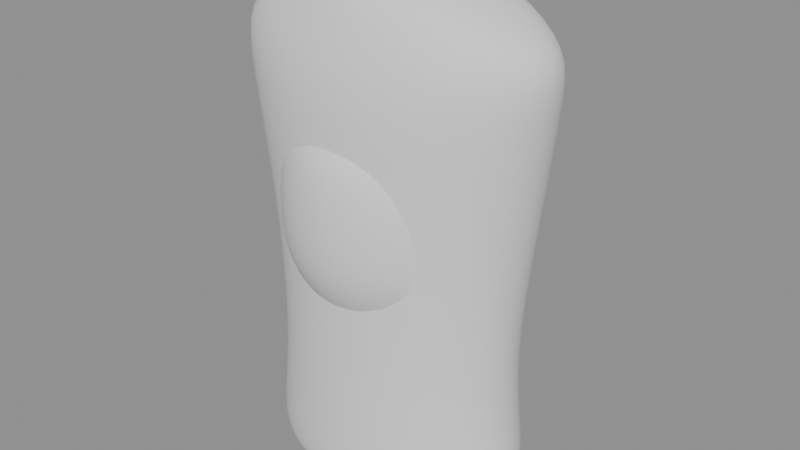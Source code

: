 # Source: Characters.blend  (saved by Blender 5.3.31; exported with 4.5.12 LTS)
import bpy
from mathutils import Matrix  # noqa: F401  (used for matrix-valued properties, if any)

bpy.ops.wm.read_factory_settings(use_empty=True)
scene = bpy.context.scene
scene.name = 'Scene'

# ---- meshes
me_jacket = bpy.data.meshes.new('Jacket')
me_jacket.from_pydata([(0.167, 0.0, -0.36), (0.1638, 0.02322, -0.36), (0.1543, 0.04554, -0.36), (0.1389, 0.06611, -0.36), (0.1181, 0.08415, -0.36), (0.09278, 0.09894, -0.36), (0.06391, 0.1099, -0.36), (0.03258, 0.1167, -0.36), (1.023e-17, 0.119, -0.36), (-0.03258, 0.1167, -0.36), (-0.06391, 0.1099, -0.36), (-0.09278, 0.09894, -0.36), (-0.1181, 0.08415, -0.36), (-0.1389, 0.06611, -0.36), (-0.1543, 0.04554, -0.36), (-0.1638, 0.02322, -0.36), (-0.167, 1.457e-17, -0.36), (-0.1638, -0.02322, -0.36), (-0.1543, -0.04554, -0.36), (-0.1389, -0.06611, -0.36), (-0.1181, -0.08415, -0.36), (-0.09278, -0.09894, -0.36), (-0.06391, -0.1099, -0.36), (-0.03258, -0.1167, -0.36), (-3.068e-17, -0.119, -0.36), (0.03258, -0.1167, -0.36), (0.06391, -0.1099, -0.36), (0.09278, -0.09894, -0.36), (0.1181, -0.08415, -0.36), (0.1389, -0.06611, -0.36), (0.1543, -0.04554, -0.36), (0.1638, -0.02322, -0.36), (0.184, 0.0, -0.35), (0.1805, 0.02497, -0.35), (0.17, 0.04898, -0.35), (0.153, 0.07111, -0.35), (0.1301, 0.09051, -0.35), (0.1022, 0.1064, -0.35), (0.07041, 0.1183, -0.35), (0.0359, 0.1255, -0.35), (1.127e-17, 0.128, -0.35), (-0.0359, 0.1255, -0.35), (-0.07041, 0.1183, -0.35), (-0.1022, 0.1064, -0.35), (-0.1301, 0.09051, -0.35), (-0.153, 0.07111, -0.35), (-0.17, 0.04898, -0.35), (-0.1805, 0.02497, -0.35), (-0.184, 1.568e-17, -0.35), (-0.1805, -0.02497, -0.35), (-0.17, -0.04898, -0.35), (-0.153, -0.07111, -0.35), (-0.1301, -0.09051, -0.35), (-0.1022, -0.1064, -0.35), (-0.07041, -0.1183, -0.35), (-0.0359, -0.1255, -0.35), (-3.38e-17, -0.128, -0.35), (0.0359, -0.1255, -0.35), (0.07041, -0.1183, -0.35), (0.1022, -0.1064, -0.35), (0.1301, -0.09051, -0.35), (0.153, -0.07111, -0.35), (0.17, -0.04898, -0.35), (0.1805, -0.02497, -0.35), (0.189, 0.0, -0.31), (0.1854, 0.02575, -0.31), (0.1746, 0.05051, -0.31), (0.1571, 0.07334, -0.31), (0.1336, 0.09334, -0.31), (0.105, 0.1098, -0.31), (0.07233, 0.122, -0.31), (0.03687, 0.1295, -0.31), (1.157e-17, 0.132, -0.31), (-0.03687, 0.1295, -0.31), (-0.07233, 0.122, -0.31), (-0.105, 0.1098, -0.31), (-0.1336, 0.09334, -0.31), (-0.1571, 0.07334, -0.31), (-0.1746, 0.05051, -0.31), (-0.1854, 0.02575, -0.31), (-0.189, 1.617e-17, -0.31), (-0.1854, -0.02575, -0.31), (-0.1746, -0.05051, -0.31), (-0.1571, -0.07334, -0.31), (-0.1336, -0.09334, -0.31), (-0.105, -0.1098, -0.31), (-0.07233, -0.122, -0.31), (-0.03687, -0.1295, -0.31), (-3.472e-17, -0.132, -0.31), (0.03687, -0.1295, -0.31), (0.07233, -0.122, -0.31), (0.105, -0.1098, -0.31), (0.1336, -0.09334, -0.31), (0.1571, -0.07334, -0.31), (0.1746, -0.05051, -0.31), (0.1854, -0.02575, -0.31), (0.167, 0.0, -0.18), (0.1638, 0.02439, -0.18), (0.1543, 0.04784, -0.18), (0.1389, 0.06945, -0.18), (0.1181, 0.08839, -0.18), (0.09278, 0.1039, -0.18), (0.06391, 0.1155, -0.18), (0.03258, 0.1226, -0.18), (1.023e-17, 0.125, -0.18), (-0.03258, 0.1226, -0.18), (-0.06391, 0.1155, -0.18), (-0.09278, 0.1039, -0.18), (-0.1181, 0.08839, -0.18), (-0.1389, 0.06945, -0.18), (-0.1543, 0.04784, -0.18), (-0.1638, 0.02439, -0.18), (-0.167, 1.531e-17, -0.18), (-0.1638, -0.02439, -0.18), (-0.1543, -0.04784, -0.18), (-0.1389, -0.06945, -0.18), (-0.1181, -0.08839, -0.18), (-0.09278, -0.1039, -0.18), (-0.06391, -0.1155, -0.18), (-0.03258, -0.1226, -0.18), (-3.068e-17, -0.125, -0.18), (0.03258, -0.1226, -0.18), (0.06391, -0.1155, -0.18), (0.09278, -0.1039, -0.18), (0.1181, -0.08839, -0.18), (0.1389, -0.06945, -0.18), (0.1543, -0.04784, -0.18), (0.1638, -0.02439, -0.18), (0.19, 0.008, 0.03), (0.1863, 0.03434, 0.03), (0.1755, 0.05966, 0.03), (0.158, 0.083, 0.03), (0.1344, 0.1035, 0.03), (0.1056, 0.1202, 0.03), (0.07271, 0.1327, 0.03), (0.03707, 0.1404, 0.03), (1.163e-17, 0.143, 0.03), (-0.03707, 0.1404, 0.03), (-0.07271, 0.1327, 0.03), (-0.1056, 0.1202, 0.03), (-0.1344, 0.1035, 0.03), (-0.158, 0.083, 0.03), (-0.1755, 0.05966, 0.03), (-0.1863, 0.03434, 0.03), (-0.19, 0.008, 0.03), (-0.1863, -0.01834, 0.03), (-0.1755, -0.04366, 0.03), (-0.158, -0.067, 0.03), (-0.1344, -0.08746, 0.03), (-0.1056, -0.1042, 0.03), (-0.07271, -0.1167, 0.03), (-0.03707, -0.1244, 0.03), (-3.49e-17, -0.127, 0.03), (0.03707, -0.1244, 0.03), (0.07271, -0.1167, 0.03), (0.1056, -0.1042, 0.03), (0.1344, -0.08746, 0.03), (0.158, -0.067, 0.03), (0.1755, -0.04366, 0.03), (0.1863, -0.01834, 0.03), (0.216, 0.0, 0.19), (0.2118, 0.02692, 0.19), (0.1996, 0.05281, 0.19), (0.1796, 0.07667, 0.19), (0.1527, 0.09758, 0.19), (0.12, 0.1147, 0.19), (0.08266, 0.1275, 0.19), (0.04214, 0.1353, 0.19), (1.323e-17, 0.138, 0.19), (-0.04214, 0.1353, 0.19), (-0.08266, 0.1275, 0.19), (-0.12, 0.1147, 0.19), (-0.1527, 0.09758, 0.19), (-0.1796, 0.07667, 0.19), (-0.1996, 0.05281, 0.19), (-0.2118, 0.02692, 0.19), (-0.216, 1.69e-17, 0.19), (-0.2118, -0.02692, 0.19), (-0.1996, -0.05281, 0.19), (-0.1796, -0.07667, 0.19), (-0.1527, -0.09758, 0.19), (-0.12, -0.1147, 0.19), (-0.08266, -0.1275, 0.19), (-0.04214, -0.1353, 0.19), (-3.968e-17, -0.138, 0.19), (0.04214, -0.1353, 0.19), (0.08266, -0.1275, 0.19), (0.12, -0.1147, 0.19), (0.1527, -0.09758, 0.19), (0.1796, -0.07667, 0.19), (0.1996, -0.05281, 0.19), (0.2118, -0.02692, 0.19), (0.226, -0.004, 0.255), (0.2217, 0.01863, 0.255), (0.2088, 0.04039, 0.255), (0.1879, 0.06045, 0.255), (0.1598, 0.07802, 0.255), (0.1256, 0.09245, 0.255), (0.08649, 0.1032, 0.255), (0.04409, 0.1098, 0.255), (1.384e-17, 0.112, 0.255), (-0.04409, 0.1098, 0.255), (-0.08649, 0.1032, 0.255), (-0.1256, 0.09245, 0.255), (-0.1598, 0.07802, 0.255), (-0.1879, 0.06045, 0.255), (-0.2088, 0.04039, 0.255), (-0.2217, 0.01863, 0.255), (-0.226, -0.004, 0.255), (-0.2217, -0.02663, 0.255), (-0.2088, -0.04839, 0.255), (-0.1879, -0.06845, 0.255), (-0.1598, -0.08602, 0.255), (-0.1256, -0.1005, 0.255), (-0.08649, -0.1112, 0.255), (-0.04409, -0.1178, 0.255), (-4.152e-17, -0.12, 0.255), (0.04409, -0.1178, 0.255), (0.08649, -0.1112, 0.255), (0.1256, -0.1005, 0.255), (0.1598, -0.08602, 0.255), (0.1879, -0.06845, 0.255), (0.2088, -0.04839, 0.255), (0.2217, -0.02663, 0.255), (0.157, 0.0, 0.3), (0.154, 0.02029, 0.3), (0.145, 0.0398, 0.3), (0.1305, 0.05778, 0.3), (0.111, 0.07354, 0.3), (0.08722, 0.08647, 0.3), (0.06008, 0.09608, 0.3), (0.03063, 0.102, 0.3), (9.613e-18, 0.104, 0.3), (-0.03063, 0.102, 0.3), (-0.06008, 0.09608, 0.3), (-0.08722, 0.08647, 0.3), (-0.111, 0.07354, 0.3), (-0.1305, 0.05778, 0.3), (-0.145, 0.0398, 0.3), (-0.154, 0.02029, 0.3), (-0.157, 1.274e-17, 0.3), (-0.154, -0.02029, 0.3), (-0.145, -0.0398, 0.3), (-0.1305, -0.05778, 0.3), (-0.111, -0.07354, 0.3), (-0.08722, -0.08647, 0.3), (-0.06008, -0.09608, 0.3), (-0.03063, -0.102, 0.3), (-2.884e-17, -0.104, 0.3), (0.03063, -0.102, 0.3), (0.06008, -0.09608, 0.3), (0.08722, -0.08647, 0.3), (0.111, -0.07354, 0.3), (0.1305, -0.05778, 0.3), (0.145, -0.0398, 0.3), (0.154, -0.02029, 0.3), (0.085, 0.0, 0.33), (0.08337, 0.01639, 0.33), (0.07853, 0.03215, 0.33), (0.07067, 0.04667, 0.33), (0.0601, 0.0594, 0.33), (0.04722, 0.06984, 0.33), (0.03253, 0.07761, 0.33), (0.01658, 0.08239, 0.33), (5.205e-18, 0.084, 0.33), (-0.01658, 0.08239, 0.33), (-0.03253, 0.07761, 0.33), (-0.04722, 0.06984, 0.33), (-0.0601, 0.0594, 0.33), (-0.07067, 0.04667, 0.33), (-0.07853, 0.03215, 0.33), (-0.08337, 0.01639, 0.33), (-0.085, 1.029e-17, 0.33), (-0.08337, -0.01639, 0.33), (-0.07853, -0.03215, 0.33), (-0.07067, -0.04667, 0.33), (-0.0601, -0.0594, 0.33), (-0.04722, -0.06984, 0.33), (-0.03253, -0.07761, 0.33), (-0.01658, -0.08239, 0.33), (-1.561e-17, -0.084, 0.33), (0.01658, -0.08239, 0.33), (0.03253, -0.07761, 0.33), (0.04722, -0.06984, 0.33), (0.0601, -0.0594, 0.33), (0.07067, -0.04667, 0.33), (0.07853, -0.03215, 0.33), (0.08337, -0.01639, 0.33)], [], [(0, 1, 33, 32), (1, 2, 34, 33), (2, 3, 35, 34), (3, 4, 36, 35), (4, 5, 37, 36), (5, 6, 38, 37), (6, 7, 39, 38), (7, 8, 40, 39), (8, 9, 41, 40), (9, 10, 42, 41), (10, 11, 43, 42), (11, 12, 44, 43), (12, 13, 45, 44), (13, 14, 46, 45), (14, 15, 47, 46), (15, 16, 48, 47), (16, 17, 49, 48), (17, 18, 50, 49), (18, 19, 51, 50), (19, 20, 52, 51), (20, 21, 53, 52), (21, 22, 54, 53), (22, 23, 55, 54), (23, 24, 56, 55), (24, 25, 57, 56), (25, 26, 58, 57), (26, 27, 59, 58), (27, 28, 60, 59), (28, 29, 61, 60), (29, 30, 62, 61), (30, 31, 63, 62), (31, 0, 32, 63), (32, 33, 65, 64), (33, 34, 66, 65), (34, 35, 67, 66), (35, 36, 68, 67), (36, 37, 69, 68), (37, 38, 70, 69), (38, 39, 71, 70), (39, 40, 72, 71), (40, 41, 73, 72), (41, 42, 74, 73), (42, 43, 75, 74), (43, 44, 76, 75), (44, 45, 77, 76), (45, 46, 78, 77), (46, 47, 79, 78), (47, 48, 80, 79), (48, 49, 81, 80), (49, 50, 82, 81), (50, 51, 83, 82), (51, 52, 84, 83), (52, 53, 85, 84), (53, 54, 86, 85), (54, 55, 87, 86), (55, 56, 88, 87), (56, 57, 89, 88), (57, 58, 90, 89), (58, 59, 91, 90), (59, 60, 92, 91), (60, 61, 93, 92), (61, 62, 94, 93), (62, 63, 95, 94), (63, 32, 64, 95), (64, 65, 97, 96), (65, 66, 98, 97), (66, 67, 99, 98), (67, 68, 100, 99), (68, 69, 101, 100), (69, 70, 102, 101), (70, 71, 103, 102), (71, 72, 104, 103), (72, 73, 105, 104), (73, 74, 106, 105), (74, 75, 107, 106), (75, 76, 108, 107), (76, 77, 109, 108), (77, 78, 110, 109), (78, 79, 111, 110), (79, 80, 112, 111), (80, 81, 113, 112), (81, 82, 114, 113), (82, 83, 115, 114), (83, 84, 116, 115), (84, 85, 117, 116), (85, 86, 118, 117), (86, 87, 119, 118), (87, 88, 120, 119), (88, 89, 121, 120), (89, 90, 122, 121), (90, 91, 123, 122), (91, 92, 124, 123), (92, 93, 125, 124), (93, 94, 126, 125), (94, 95, 127, 126), (95, 64, 96, 127), (96, 97, 129, 128), (97, 98, 130, 129), (98, 99, 131, 130), (99, 100, 132, 131), (100, 101, 133, 132), (101, 102, 134, 133), (102, 103, 135, 134), (103, 104, 136, 135), (104, 105, 137, 136), (105, 106, 138, 137), (106, 107, 139, 138), (107, 108, 140, 139), (108, 109, 141, 140), (109, 110, 142, 141), (110, 111, 143, 142), (111, 112, 144, 143), (112, 113, 145, 144), (113, 114, 146, 145), (114, 115, 147, 146), (115, 116, 148, 147), (116, 117, 149, 148), (117, 118, 150, 149), (118, 119, 151, 150), (119, 120, 152, 151), (120, 121, 153, 152), (121, 122, 154, 153), (122, 123, 155, 154), (123, 124, 156, 155), (124, 125, 157, 156), (125, 126, 158, 157), (126, 127, 159, 158), (127, 96, 128, 159), (128, 129, 161, 160), (129, 130, 162, 161), (130, 131, 163, 162), (131, 132, 164, 163), (132, 133, 165, 164), (133, 134, 166, 165), (134, 135, 167, 166), (135, 136, 168, 167), (136, 137, 169, 168), (137, 138, 170, 169), (138, 139, 171, 170), (139, 140, 172, 171), (140, 141, 173, 172), (141, 142, 174, 173), (142, 143, 175, 174), (143, 144, 176, 175), (144, 145, 177, 176), (145, 146, 178, 177), (146, 147, 179, 178), (147, 148, 180, 179), (148, 149, 181, 180), (149, 150, 182, 181), (150, 151, 183, 182), (151, 152, 184, 183), (152, 153, 185, 184), (153, 154, 186, 185), (154, 155, 187, 186), (155, 156, 188, 187), (156, 157, 189, 188), (157, 158, 190, 189), (158, 159, 191, 190), (159, 128, 160, 191), (160, 161, 193, 192), (161, 162, 194, 193), (162, 163, 195, 194), (163, 164, 196, 195), (164, 165, 197, 196), (165, 166, 198, 197), (166, 167, 199, 198), (167, 168, 200, 199), (168, 169, 201, 200), (169, 170, 202, 201), (170, 171, 203, 202), (171, 172, 204, 203), (172, 173, 205, 204), (173, 174, 206, 205), (174, 175, 207, 206), (175, 176, 208, 207), (176, 177, 209, 208), (177, 178, 210, 209), (178, 179, 211, 210), (179, 180, 212, 211), (180, 181, 213, 212), (181, 182, 214, 213), (182, 183, 215, 214), (183, 184, 216, 215), (184, 185, 217, 216), (185, 186, 218, 217), (186, 187, 219, 218), (187, 188, 220, 219), (188, 189, 221, 220), (189, 190, 222, 221), (190, 191, 223, 222), (191, 160, 192, 223), (192, 193, 225, 224), (193, 194, 226, 225), (194, 195, 227, 226), (195, 196, 228, 227), (196, 197, 229, 228), (197, 198, 230, 229), (198, 199, 231, 230), (199, 200, 232, 231), (200, 201, 233, 232), (201, 202, 234, 233), (202, 203, 235, 234), (203, 204, 236, 235), (204, 205, 237, 236), (205, 206, 238, 237), (206, 207, 239, 238), (207, 208, 240, 239), (208, 209, 241, 240), (209, 210, 242, 241), (210, 211, 243, 242), (211, 212, 244, 243), (212, 213, 245, 244), (213, 214, 246, 245), (214, 215, 247, 246), (215, 216, 248, 247), (216, 217, 249, 248), (217, 218, 250, 249), (218, 219, 251, 250), (219, 220, 252, 251), (220, 221, 253, 252), (221, 222, 254, 253), (222, 223, 255, 254), (223, 192, 224, 255), (224, 225, 257, 256), (225, 226, 258, 257), (226, 227, 259, 258), (227, 228, 260, 259), (228, 229, 261, 260), (229, 230, 262, 261), (230, 231, 263, 262), (231, 232, 264, 263), (232, 233, 265, 264), (233, 234, 266, 265), (234, 235, 267, 266), (235, 236, 268, 267), (236, 237, 269, 268), (237, 238, 270, 269), (238, 239, 271, 270), (239, 240, 272, 271), (240, 241, 273, 272), (241, 242, 274, 273), (242, 243, 275, 274), (243, 244, 276, 275), (244, 245, 277, 276), (245, 246, 278, 277), (246, 247, 279, 278), (247, 248, 280, 279), (248, 249, 281, 280), (249, 250, 282, 281), (250, 251, 283, 282), (251, 252, 284, 283), (252, 253, 285, 284), (253, 254, 286, 285), (254, 255, 287, 286), (255, 224, 256, 287), (31, 30, 29, 28, 27, 26, 25, 24, 23, 22, 21, 20, 19, 18, 17, 16, 15, 14, 13, 12, 11, 10, 9, 8, 7, 6, 5, 4, 3, 2, 1, 0), (256, 257, 258, 259, 260, 261, 262, 263, 264, 265, 266, 267, 268, 269, 270, 271, 272, 273, 274, 275, 276, 277, 278, 279, 280, 281, 282, 283, 284, 285, 286, 287)])
me_jacket.polygons.foreach_set('use_smooth', [True] * 258)
me_jacket.update()
me_face = bpy.data.meshes.new('Face')
me_face.from_pydata([(0.055, 0.043, -0.166), (0.05394, 0.05529, -0.166), (0.05081, 0.06711, -0.166), (0.04573, 0.078, -0.166), (0.03889, 0.08755, -0.166), (0.03056, 0.09538, -0.166), (0.02105, 0.1012, -0.166), (0.01073, 0.1048, -0.166), (3.368e-18, 0.106, -0.166), (-0.01073, 0.1048, -0.166), (-0.02105, 0.1012, -0.166), (-0.03056, 0.09538, -0.166), (-0.03889, 0.08755, -0.166), (-0.04573, 0.078, -0.166), (-0.05081, 0.06711, -0.166), (-0.05394, 0.05529, -0.166), (-0.055, 0.043, -0.166), (-0.05394, 0.03071, -0.166), (-0.05081, 0.01889, -0.166), (-0.04573, 0.007999, -0.166), (-0.03889, -0.001548, -0.166), (-0.03056, -0.009383, -0.166), (-0.02105, -0.0152, -0.166), (-0.01073, -0.01879, -0.166), (-1.01e-17, -0.02, -0.166), (0.01073, -0.01879, -0.166), (0.02105, -0.0152, -0.166), (0.03056, -0.009383, -0.166), (0.03889, -0.001548, -0.166), (0.04573, 0.007999, -0.166), (0.05081, 0.01889, -0.166), (0.05394, 0.03071, -0.166), (0.085, 0.033, -0.145), (0.08337, 0.05114, -0.145), (0.07853, 0.06859, -0.145), (0.07067, 0.08467, -0.145), (0.0601, 0.09876, -0.145), (0.04722, 0.1103, -0.145), (0.03253, 0.1189, -0.145), (0.01658, 0.1242, -0.145), (5.205e-18, 0.126, -0.145), (-0.01658, 0.1242, -0.145), (-0.03253, 0.1189, -0.145), (-0.04722, 0.1103, -0.145), (-0.0601, 0.09876, -0.145), (-0.07067, 0.08467, -0.145), (-0.07853, 0.06859, -0.145), (-0.08337, 0.05114, -0.145), (-0.085, 0.033, -0.145), (-0.08337, 0.01486, -0.145), (-0.07853, -0.00259, -0.145), (-0.07067, -0.01867, -0.145), (-0.0601, -0.03276, -0.145), (-0.04722, -0.04433, -0.145), (-0.03253, -0.05292, -0.145), (-0.01658, -0.05821, -0.145), (-1.561e-17, -0.06, -0.145), (0.01658, -0.05821, -0.145), (0.03253, -0.05292, -0.145), (0.04722, -0.04433, -0.145), (0.0601, -0.03276, -0.145), (0.07067, -0.01867, -0.145), (0.07853, -0.00259, -0.145), (0.08337, 0.01486, -0.145), (0.119, 0.011, -0.1), (0.1167, 0.03558, -0.1), (0.1099, 0.05922, -0.1), (0.09894, 0.081, -0.1), (0.08415, 0.1001, -0.1), (0.06611, 0.1158, -0.1), (0.04554, 0.1274, -0.1), (0.02322, 0.1346, -0.1), (7.287e-18, 0.137, -0.1), (-0.02322, 0.1346, -0.1), (-0.04554, 0.1274, -0.1), (-0.06611, 0.1158, -0.1), (-0.08415, 0.1001, -0.1), (-0.09894, 0.081, -0.1), (-0.1099, 0.05922, -0.1), (-0.1167, 0.03558, -0.1), (-0.119, 0.011, -0.1), (-0.1167, -0.01358, -0.1), (-0.1099, -0.03722, -0.1), (-0.09894, -0.059, -0.1), (-0.08415, -0.0781, -0.1), (-0.06611, -0.09377, -0.1), (-0.04554, -0.1054, -0.1), (-0.02322, -0.1126, -0.1), (-2.186e-17, -0.115, -0.1), (0.02322, -0.1126, -0.1), (0.04554, -0.1054, -0.1), (0.06611, -0.09377, -0.1), (0.08415, -0.0781, -0.1), (0.09894, -0.059, -0.1), (0.1099, -0.03722, -0.1), (0.1167, -0.01358, -0.1), (0.147, 0.0, -0.045), (0.1442, 0.02829, -0.045), (0.1358, 0.05549, -0.045), (0.1222, 0.08056, -0.045), (0.1039, 0.1025, -0.045), (0.08167, 0.1206, -0.045), (0.05625, 0.134, -0.045), (0.02868, 0.1422, -0.045), (9.001e-18, 0.145, -0.045), (-0.02868, 0.1422, -0.045), (-0.05625, 0.134, -0.045), (-0.08167, 0.1206, -0.045), (-0.1039, 0.1025, -0.045), (-0.1222, 0.08056, -0.045), (-0.1358, 0.05549, -0.045), (-0.1442, 0.02829, -0.045), (-0.147, 1.776e-17, -0.045), (-0.1442, -0.02829, -0.045), (-0.1358, -0.05549, -0.045), (-0.1222, -0.08056, -0.045), (-0.1039, -0.1025, -0.045), (-0.08167, -0.1206, -0.045), (-0.05625, -0.134, -0.045), (-0.02868, -0.1422, -0.045), (-2.7e-17, -0.145, -0.045), (0.02868, -0.1422, -0.045), (0.05625, -0.134, -0.045), (0.08167, -0.1206, -0.045), (0.1039, -0.1025, -0.045), (0.1222, -0.08056, -0.045), (0.1358, -0.05549, -0.045), (0.1442, -0.02829, -0.045), (0.151, 0.0, 0.008), (0.1481, 0.02985, 0.008), (0.1395, 0.05855, 0.008), (0.1256, 0.085, 0.008), (0.1068, 0.1082, 0.008), (0.08389, 0.1272, 0.008), (0.05779, 0.1414, 0.008), (0.02946, 0.1501, 0.008), (9.246e-18, 0.153, 0.008), (-0.02946, 0.1501, 0.008), (-0.05779, 0.1414, 0.008), (-0.08389, 0.1272, 0.008), (-0.1068, 0.1082, 0.008), (-0.1256, 0.085, 0.008), (-0.1395, 0.05855, 0.008), (-0.1481, 0.02985, 0.008), (-0.151, 1.874e-17, 0.008), (-0.1481, -0.02985, 0.008), (-0.1395, -0.05855, 0.008), (-0.1256, -0.085, 0.008), (-0.1068, -0.1082, 0.008), (-0.08389, -0.1272, 0.008), (-0.05779, -0.1414, 0.008), (-0.02946, -0.1501, 0.008), (-2.774e-17, -0.153, 0.008), (0.02946, -0.1501, 0.008), (0.05779, -0.1414, 0.008), (0.08389, -0.1272, 0.008), (0.1068, -0.1082, 0.008), (0.1256, -0.085, 0.008), (0.1395, -0.05855, 0.008), (0.1481, -0.02985, 0.008), (0.147, -0.003, 0.076), (0.1442, 0.02626, 0.076), (0.1358, 0.0544, 0.076), (0.1222, 0.08034, 0.076), (0.1039, 0.1031, 0.076), (0.08167, 0.1217, 0.076), (0.05625, 0.1356, 0.076), (0.02868, 0.1441, 0.076), (9.001e-18, 0.147, 0.076), (-0.02868, 0.1441, 0.076), (-0.05625, 0.1356, 0.076), (-0.08167, 0.1217, 0.076), (-0.1039, 0.1031, 0.076), (-0.1222, 0.08034, 0.076), (-0.1358, 0.0544, 0.076), (-0.1442, 0.02626, 0.076), (-0.147, -0.003, 0.076), (-0.1442, -0.03226, 0.076), (-0.1358, -0.0604, 0.076), (-0.1222, -0.08634, 0.076), (-0.1039, -0.1091, 0.076), (-0.08167, -0.1277, 0.076), (-0.05625, -0.1416, 0.076), (-0.02868, -0.1501, 0.076), (-2.7e-17, -0.153, 0.076), (0.02868, -0.1501, 0.076), (0.05625, -0.1416, 0.076), (0.08167, -0.1277, 0.076), (0.1039, -0.1091, 0.076), (0.1222, -0.08634, 0.076), (0.1358, -0.0604, 0.076), (0.1442, -0.03226, 0.076), (0.124, -0.008, 0.134), (0.1216, 0.01834, 0.134), (0.1146, 0.04366, 0.134), (0.1031, 0.067, 0.134), (0.08768, 0.08746, 0.134), (0.06889, 0.1042, 0.134), (0.04745, 0.1167, 0.134), (0.02419, 0.1244, 0.134), (7.593e-18, 0.127, 0.134), (-0.02419, 0.1244, 0.134), (-0.04745, 0.1167, 0.134), (-0.06889, 0.1042, 0.134), (-0.08768, 0.08746, 0.134), (-0.1031, 0.067, 0.134), (-0.1146, 0.04366, 0.134), (-0.1216, 0.01834, 0.134), (-0.124, -0.008, 0.134), (-0.1216, -0.03434, 0.134), (-0.1146, -0.05966, 0.134), (-0.1031, -0.083, 0.134), (-0.08768, -0.1035, 0.134), (-0.06889, -0.1202, 0.134), (-0.04745, -0.1327, 0.134), (-0.02419, -0.1404, 0.134), (-2.278e-17, -0.143, 0.134), (0.02419, -0.1404, 0.134), (0.04745, -0.1327, 0.134), (0.06889, -0.1202, 0.134), (0.08768, -0.1035, 0.134), (0.1031, -0.083, 0.134), (0.1146, -0.05966, 0.134), (0.1216, -0.03434, 0.134), (0.067, -0.012, 0.168), (0.06571, 0.002827, 0.168), (0.0619, 0.01708, 0.168), (0.05571, 0.03022, 0.168), (0.04738, 0.04174, 0.168), (0.03722, 0.05119, 0.168), (0.02564, 0.05821, 0.168), (0.01307, 0.06254, 0.168), (4.103e-18, 0.064, 0.168), (-0.01307, 0.06254, 0.168), (-0.02564, 0.05821, 0.168), (-0.03722, 0.05119, 0.168), (-0.04738, 0.04174, 0.168), (-0.05571, 0.03022, 0.168), (-0.0619, 0.01708, 0.168), (-0.06571, 0.002827, 0.168), (-0.067, -0.012, 0.168), (-0.06571, -0.02683, 0.168), (-0.0619, -0.04108, 0.168), (-0.05571, -0.05422, 0.168), (-0.04738, -0.06574, 0.168), (-0.03722, -0.07519, 0.168), (-0.02564, -0.08221, 0.168), (-0.01307, -0.08654, 0.168), (-1.231e-17, -0.088, 0.168), (0.01307, -0.08654, 0.168), (0.02564, -0.08221, 0.168), (0.03722, -0.07519, 0.168), (0.04738, -0.06574, 0.168), (0.05571, -0.05422, 0.168), (0.0619, -0.04108, 0.168), (0.06571, -0.02683, 0.168)], [], [(0, 1, 33, 32), (1, 2, 34, 33), (2, 3, 35, 34), (3, 4, 36, 35), (4, 5, 37, 36), (5, 6, 38, 37), (6, 7, 39, 38), (7, 8, 40, 39), (8, 9, 41, 40), (9, 10, 42, 41), (10, 11, 43, 42), (11, 12, 44, 43), (12, 13, 45, 44), (13, 14, 46, 45), (14, 15, 47, 46), (15, 16, 48, 47), (16, 17, 49, 48), (17, 18, 50, 49), (18, 19, 51, 50), (19, 20, 52, 51), (20, 21, 53, 52), (21, 22, 54, 53), (22, 23, 55, 54), (23, 24, 56, 55), (24, 25, 57, 56), (25, 26, 58, 57), (26, 27, 59, 58), (27, 28, 60, 59), (28, 29, 61, 60), (29, 30, 62, 61), (30, 31, 63, 62), (31, 0, 32, 63), (32, 33, 65, 64), (33, 34, 66, 65), (34, 35, 67, 66), (35, 36, 68, 67), (36, 37, 69, 68), (37, 38, 70, 69), (38, 39, 71, 70), (39, 40, 72, 71), (40, 41, 73, 72), (41, 42, 74, 73), (42, 43, 75, 74), (43, 44, 76, 75), (44, 45, 77, 76), (45, 46, 78, 77), (46, 47, 79, 78), (47, 48, 80, 79), (48, 49, 81, 80), (49, 50, 82, 81), (50, 51, 83, 82), (51, 52, 84, 83), (52, 53, 85, 84), (53, 54, 86, 85), (54, 55, 87, 86), (55, 56, 88, 87), (56, 57, 89, 88), (57, 58, 90, 89), (58, 59, 91, 90), (59, 60, 92, 91), (60, 61, 93, 92), (61, 62, 94, 93), (62, 63, 95, 94), (63, 32, 64, 95), (64, 65, 97, 96), (65, 66, 98, 97), (66, 67, 99, 98), (67, 68, 100, 99), (68, 69, 101, 100), (69, 70, 102, 101), (70, 71, 103, 102), (71, 72, 104, 103), (72, 73, 105, 104), (73, 74, 106, 105), (74, 75, 107, 106), (75, 76, 108, 107), (76, 77, 109, 108), (77, 78, 110, 109), (78, 79, 111, 110), (79, 80, 112, 111), (80, 81, 113, 112), (81, 82, 114, 113), (82, 83, 115, 114), (83, 84, 116, 115), (84, 85, 117, 116), (85, 86, 118, 117), (86, 87, 119, 118), (87, 88, 120, 119), (88, 89, 121, 120), (89, 90, 122, 121), (90, 91, 123, 122), (91, 92, 124, 123), (92, 93, 125, 124), (93, 94, 126, 125), (94, 95, 127, 126), (95, 64, 96, 127), (96, 97, 129, 128), (97, 98, 130, 129), (98, 99, 131, 130), (99, 100, 132, 131), (100, 101, 133, 132), (101, 102, 134, 133), (102, 103, 135, 134), (103, 104, 136, 135), (104, 105, 137, 136), (105, 106, 138, 137), (106, 107, 139, 138), (107, 108, 140, 139), (108, 109, 141, 140), (109, 110, 142, 141), (110, 111, 143, 142), (111, 112, 144, 143), (112, 113, 145, 144), (113, 114, 146, 145), (114, 115, 147, 146), (115, 116, 148, 147), (116, 117, 149, 148), (117, 118, 150, 149), (118, 119, 151, 150), (119, 120, 152, 151), (120, 121, 153, 152), (121, 122, 154, 153), (122, 123, 155, 154), (123, 124, 156, 155), (124, 125, 157, 156), (125, 126, 158, 157), (126, 127, 159, 158), (127, 96, 128, 159), (128, 129, 161, 160), (129, 130, 162, 161), (130, 131, 163, 162), (131, 132, 164, 163), (132, 133, 165, 164), (133, 134, 166, 165), (134, 135, 167, 166), (135, 136, 168, 167), (136, 137, 169, 168), (137, 138, 170, 169), (138, 139, 171, 170), (139, 140, 172, 171), (140, 141, 173, 172), (141, 142, 174, 173), (142, 143, 175, 174), (143, 144, 176, 175), (144, 145, 177, 176), (145, 146, 178, 177), (146, 147, 179, 178), (147, 148, 180, 179), (148, 149, 181, 180), (149, 150, 182, 181), (150, 151, 183, 182), (151, 152, 184, 183), (152, 153, 185, 184), (153, 154, 186, 185), (154, 155, 187, 186), (155, 156, 188, 187), (156, 157, 189, 188), (157, 158, 190, 189), (158, 159, 191, 190), (159, 128, 160, 191), (160, 161, 193, 192), (161, 162, 194, 193), (162, 163, 195, 194), (163, 164, 196, 195), (164, 165, 197, 196), (165, 166, 198, 197), (166, 167, 199, 198), (167, 168, 200, 199), (168, 169, 201, 200), (169, 170, 202, 201), (170, 171, 203, 202), (171, 172, 204, 203), (172, 173, 205, 204), (173, 174, 206, 205), (174, 175, 207, 206), (175, 176, 208, 207), (176, 177, 209, 208), (177, 178, 210, 209), (178, 179, 211, 210), (179, 180, 212, 211), (180, 181, 213, 212), (181, 182, 214, 213), (182, 183, 215, 214), (183, 184, 216, 215), (184, 185, 217, 216), (185, 186, 218, 217), (186, 187, 219, 218), (187, 188, 220, 219), (188, 189, 221, 220), (189, 190, 222, 221), (190, 191, 223, 222), (191, 160, 192, 223), (192, 193, 225, 224), (193, 194, 226, 225), (194, 195, 227, 226), (195, 196, 228, 227), (196, 197, 229, 228), (197, 198, 230, 229), (198, 199, 231, 230), (199, 200, 232, 231), (200, 201, 233, 232), (201, 202, 234, 233), (202, 203, 235, 234), (203, 204, 236, 235), (204, 205, 237, 236), (205, 206, 238, 237), (206, 207, 239, 238), (207, 208, 240, 239), (208, 209, 241, 240), (209, 210, 242, 241), (210, 211, 243, 242), (211, 212, 244, 243), (212, 213, 245, 244), (213, 214, 246, 245), (214, 215, 247, 246), (215, 216, 248, 247), (216, 217, 249, 248), (217, 218, 250, 249), (218, 219, 251, 250), (219, 220, 252, 251), (220, 221, 253, 252), (221, 222, 254, 253), (222, 223, 255, 254), (223, 192, 224, 255), (31, 30, 29, 28, 27, 26, 25, 24, 23, 22, 21, 20, 19, 18, 17, 16, 15, 14, 13, 12, 11, 10, 9, 8, 7, 6, 5, 4, 3, 2, 1, 0), (224, 225, 226, 227, 228, 229, 230, 231, 232, 233, 234, 235, 236, 237, 238, 239, 240, 241, 242, 243, 244, 245, 246, 247, 248, 249, 250, 251, 252, 253, 254, 255)])
me_face.polygons.foreach_set('use_smooth', [True] * 226)
me_face.update()

# ---- objects
ob_jacket = bpy.data.objects.new('Jacket', me_jacket)
ob_face = bpy.data.objects.new('Face', me_face)

# ---- transforms, parenting, visibility, modifiers, constraints
ob_jacket.location = (0.0, 0.0, 0.0)
_m = ob_jacket.modifiers.new('Tailored contours', 'SUBSURF')
_m.levels = 2
ob_face.location = (0.0, 0.0, 0.0)
_m = ob_face.modifiers.new('Tailored contours', 'SUBSURF')
_m.levels = 2

# ---- collection membership
scene.collection.objects.link(ob_jacket)
scene.collection.objects.link(ob_face)

# ---- scene / render settings (as saved in the file)
scene.frame_start = 1; scene.frame_end = 250; scene.frame_set(1)
scene.render.engine = 'BLENDER_EEVEE_NEXT'
scene.render.bake_bias = 0.0
scene.render.bake_samples = 0
scene.render.compositor_device = 'GPU'
scene.eevee.use_volume_custom_range = False
scene.eevee.fast_gi_thickness_near = 0.1
scene.eevee.fast_gi_thickness_far = 0.0
scene.eevee.ray_tracing_options.screen_trace_thickness = 0.1
bpy.context.view_layer.update()

# ---- added for rendering (the .blend has no active camera and no usable light): camera, sun + grey world if the file has none
cam_auto = bpy.data.cameras.new('AutoCamera')
cam_auto.lens = 50.0
cam_auto.sensor_width = 36.0
cam_auto.clip_end = 1000.0
ob_auto_camera = bpy.data.objects.new('AutoCamera', cam_auto)
scene.collection.objects.link(ob_auto_camera)
ob_auto_camera.location = (0.814008, -0.97681, 0.636207)
ob_auto_camera.rotation_euler = (1.09748, -7.21219e-08, 0.694738)
scene.camera = ob_auto_camera
light_auto_sun = bpy.data.lights.new('AutoSun', 'SUN')
light_auto_sun.energy = 3.0
light_auto_sun.angle = 0.0523599
ob_auto_sun = bpy.data.objects.new('AutoSun', light_auto_sun)
scene.collection.objects.link(ob_auto_sun)
ob_auto_sun.rotation_euler = (0.872665, 0.174533, 0.523599)
if scene.world is None:
    world_auto = bpy.data.worlds.new('AutoWorld')
    world_auto.color = (0.3, 0.3, 0.3)
    scene.world = world_auto
bpy.context.view_layer.update()
